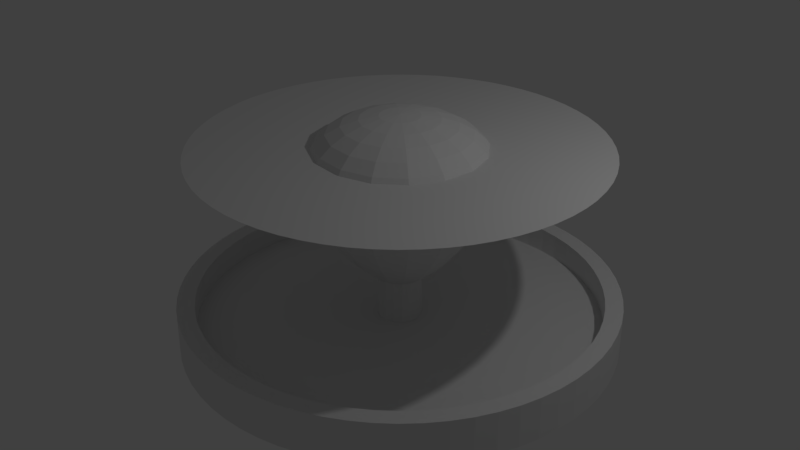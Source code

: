 # Source: wip.ss.blend  (saved by Blender 2.78.0; exported with 4.5.12 LTS)
import bpy
from mathutils import Matrix  # noqa: F401  (used for matrix-valued properties, if any)

bpy.ops.wm.read_factory_settings(use_empty=True)
scene = bpy.context.scene
scene.name = 'Scene'

# ---- collections
col_collection_1 = bpy.data.collections.new('Collection 1'); scene.collection.children.link(col_collection_1)

# ---- world
world_world = bpy.data.worlds.new('World'); scene.world = world_world
world_world.color = (0.05088, 0.05088, 0.05088)
world_world.use_sun_shadow = False
world_world.sun_shadow_jitter_overblur = 0.0
world_world.cycles.sampling_method = 'MANUAL'

# ---- lights
light_lamp = bpy.data.lights.new('Lamp', 'POINT')
light_lamp.transmission_factor = 0.0
light_lamp.cutoff_distance = 30.0
light_lamp.energy = 100.0
light_lamp.shadow_buffer_clip_start = 1.001
light_lamp.shadow_soft_size = 0.1
light_lamp.shadow_maximum_resolution = 0.006
light_lamp.use_absolute_resolution = True

# ---- meshes
me_sphere = bpy.data.meshes.new('Sphere')
me_sphere.from_pydata([(0.0, 0.4453, 0.9458), (0.0, 0.6403, 0.8795), (0.0, 0.8046, 0.7891), (0.0, 1.06, 0.4017), (0.0, 1.063, 0.2455), (0.0, 1.029, 0.08258), (0.0, 0.9643, -0.08258), (0.0, 0.8759, -0.2455), (0.0, 0.7713, -0.4017), (0.0, 0.6574, -0.5469), (0.0, 0.54, -0.6773), (0.0, 0.4239, -0.7891), (0.0, 0.3116, -0.8795), (0.0, 0.2041, -0.9458), (0.0, 0.1008, -0.9864), (0.0, -4.875e-07, -1.0), (0.08739, 0.211, 0.9864), (0.1704, 0.4114, 0.9458), (0.245, 0.5916, 0.8795), (0.3079, 0.7433, 0.7891), (0.3564, 0.8605, 0.6773), (0.3892, 0.9396, 0.5469), (0.4057, 0.9795, 0.4017), (0.4067, 0.9819, 0.2455), (0.3937, 0.9506, 0.08258), (0.369, 0.8909, -0.08258), (0.3352, 0.8093, -0.2455), (0.2952, 0.7126, -0.4017), (0.2516, 0.6073, -0.5469), (0.2067, 0.4989, -0.6773), (0.1622, 0.3916, -0.7891), (0.1192, 0.2879, -0.8795), (0.07811, 0.1886, -0.9458), (0.03859, 0.09316, -0.9864), (0.1615, 0.1615, 0.9864), (0.3149, 0.3149, 0.9458), (0.4528, 0.4528, 0.8795), (0.5689, 0.5689, 0.7891), (0.6586, 0.6586, 0.6773), (0.7191, 0.7191, 0.5469), (0.7497, 0.7497, 0.4017), (0.7516, 0.7515, 0.2455), (0.7275, 0.7275, 0.08258), (0.6818, 0.6818, -0.08258), (0.6194, 0.6194, -0.2455), (0.5454, 0.5454, -0.4017), (0.4648, 0.4648, -0.5469), (0.3819, 0.3819, -0.6773), (0.2997, 0.2997, -0.7891), (0.2203, 0.2203, -0.8795), (0.1443, 0.1443, -0.9458), (0.0713, 0.0713, -0.9864), (0.211, 0.08738, 0.9864), (0.4114, 0.1704, 0.9458), (0.5916, 0.245, 0.8795), (0.7433, 0.3079, 0.7891), (0.8605, 0.3564, 0.6773), (0.9396, 0.3892, 0.5469), (0.9795, 0.4057, 0.4017), (0.9819, 0.4067, 0.2455), (0.9506, 0.3937, 0.08258), (0.8909, 0.369, -0.08258), (0.8093, 0.3352, -0.2455), (0.7126, 0.2952, -0.4017), (0.6073, 0.2516, -0.5469), (0.4989, 0.2067, -0.6773), (0.3916, 0.1622, -0.7891), (0.2879, 0.1192, -0.8795), (0.1886, 0.0781, -0.9458), (0.09316, 0.03859, -0.9864), (0.2284, -1.129e-06, 0.9864), (0.4453, -1.167e-06, 0.9458), (0.6403, -1.125e-06, 0.8795), (0.8046, -1.154e-06, 0.7891), (0.9314, -1.058e-06, 0.6773), (1.017, -1.124e-06, 0.5469), (1.06, -1.106e-06, 0.4017), (1.063, -9.492e-07, 0.2455), (1.029, -8.631e-07, 0.08258), (0.9643, -8.089e-07, -0.08258), (0.8759, -7.823e-07, -0.2455), (0.7713, -8.045e-07, -0.4017), (0.6574, -7.5e-07, -0.5469), (0.54, -6.574e-07, -0.6773), (0.4239, -6.18e-07, -0.7891), (0.3116, -5.863e-07, -0.8795), (0.2041, -5.442e-07, -0.9458), (0.1008, -4.962e-07, -0.9864), (0.211, -0.08739, 0.9864), (0.4114, -0.1704, 0.9458), (0.5916, -0.245, 0.8795), (0.7433, -0.3079, 0.7891), (0.8605, -0.3564, 0.6773), (0.9396, -0.3892, 0.5469), (0.9795, -0.4057, 0.4017), (0.9819, -0.4067, 0.2455), (0.9506, -0.3937, 0.08258), (0.8909, -0.369, -0.08258), (0.8093, -0.3352, -0.2455), (0.7126, -0.2952, -0.4017), (0.6073, -0.2516, -0.5469), (0.4989, -0.2067, -0.6773), (0.3916, -0.1622, -0.7891), (0.2879, -0.1192, -0.8795), (0.1886, -0.07811, -0.9458), (0.09316, -0.03859, -0.9864), (0.1615, -0.1615, 0.9864), (0.3149, -0.3149, 0.9458), (0.4528, -0.4528, 0.8795), (0.5689, -0.5689, 0.7891), (0.6586, -0.6586, 0.6773), (0.7191, -0.7191, 0.5469), (0.7497, -0.7497, 0.4017), (0.7516, -0.7516, 0.2455), (0.7275, -0.7275, 0.08258), (0.6818, -0.6818, -0.08258), (0.6194, -0.6194, -0.2455), (0.5454, -0.5454, -0.4017), (0.4648, -0.4648, -0.5469), (0.3819, -0.3819, -0.6773), (0.2997, -0.2997, -0.7891), (0.2203, -0.2203, -0.8795), (0.1443, -0.1443, -0.9458), (0.0713, -0.07131, -0.9864), (0.08739, -0.211, 0.9864), (0.1704, -0.4114, 0.9458), (0.245, -0.5916, 0.8795), (0.3079, -0.7433, 0.7891), (0.3564, -0.8605, 0.6773), (0.3892, -0.9396, 0.5469), (0.4057, -0.9795, 0.4017), (0.4067, -0.9819, 0.2455), (0.3937, -0.9506, 0.08258), (0.369, -0.8909, -0.08258), (0.3352, -0.8093, -0.2455), (0.2952, -0.7126, -0.4017), (0.2516, -0.6073, -0.5469), (0.2067, -0.4989, -0.6773), (0.1622, -0.3916, -0.7891), (0.1192, -0.2879, -0.8795), (0.07811, -0.1886, -0.9458), (0.03859, -0.09316, -0.9864), (-3.382e-08, -0.2284, 0.9864), (-1.509e-07, -0.4453, 0.9458), (-1.481e-07, -0.6403, 0.8795), (-2.222e-07, -0.8046, 0.7891), (-1.393e-07, -0.9314, 0.6773), (-2.785e-07, -1.017, 0.5469), (-3.344e-07, -1.06, 0.4017), (-1.86e-07, -1.063, 0.2455), (-1.752e-07, -1.029, 0.08258), (-1.642e-07, -0.9643, -0.08258), (-1.533e-07, -0.8759, -0.2455), (-2.433e-07, -0.7713, -0.4017), (-2.268e-07, -0.6574, -0.5469), (-2.12e-07, -0.54, -0.6773), (-1.274e-07, -0.4239, -0.7891), (-9.156e-08, -0.3116, -0.8795), (-5.982e-08, -0.2041, -0.9458), (-1.722e-08, -0.1008, -0.9864), (-0.08739, -0.211, 0.9864), (-0.1704, -0.4114, 0.9458), (-0.245, -0.5916, 0.8795), (-0.3079, -0.7433, 0.7891), (-0.3564, -0.8605, 0.6773), (-0.3892, -0.9396, 0.5469), (-0.4057, -0.9795, 0.4017), (-0.4067, -0.9819, 0.2455), (-0.3937, -0.9506, 0.08258), (-0.369, -0.8909, -0.08258), (-0.3352, -0.8093, -0.2455), (-0.2952, -0.7126, -0.4017), (-0.2516, -0.6073, -0.5469), (-0.2067, -0.4989, -0.6773), (-0.1622, -0.3916, -0.7891), (-0.1192, -0.2879, -0.8795), (-0.07811, -0.1886, -0.9458), (-0.03859, -0.09316, -0.9864), (-7.905e-07, -1.908e-06, 1.0), (-0.1615, -0.1615, 0.9864), (-0.3149, -0.3149, 0.9458), (-0.4528, -0.4528, 0.8795), (-0.5689, -0.5689, 0.7891), (-0.6586, -0.6586, 0.6773), (-0.7191, -0.7191, 0.5469), (-0.7497, -0.7497, 0.4017), (-0.7516, -0.7516, 0.2455), (-0.7275, -0.7275, 0.08258), (-0.6818, -0.6818, -0.08258), (-0.6194, -0.6194, -0.2455), (-0.5454, -0.5454, -0.4017), (-0.4648, -0.4648, -0.5469), (-0.3819, -0.3819, -0.6773), (-0.2997, -0.2997, -0.7891), (-0.2203, -0.2203, -0.8795), (-0.1443, -0.1443, -0.9458), (-0.0713, -0.07131, -0.9864), (-0.211, -0.08739, 0.9864), (-0.4114, -0.1704, 0.9458), (-0.5916, -0.245, 0.8795), (-0.7433, -0.3079, 0.7891), (-0.8605, -0.3564, 0.6773), (-0.9396, -0.3892, 0.5469), (-0.9795, -0.4057, 0.4017), (-0.9819, -0.4067, 0.2455), (-0.9506, -0.3937, 0.08258), (-0.8909, -0.369, -0.08258), (-0.8093, -0.3352, -0.2455), (-0.7126, -0.2952, -0.4017), (-0.6073, -0.2516, -0.5469), (-0.4989, -0.2067, -0.6773), (-0.3916, -0.1622, -0.7891), (-0.2879, -0.1192, -0.8795), (-0.1886, -0.07811, -0.9458), (-0.09316, -0.03859, -0.9864), (-0.2284, -1.056e-06, 0.9864), (-0.4453, -8.91e-07, 0.9458), (-0.6403, -8.24e-07, 0.8795), (-0.8046, -7.437e-07, 0.7891), (-0.9314, -7.565e-07, 0.6773), (-1.017, -5.449e-07, 0.5469), (-1.06, -4.158e-07, 0.4017), (-1.063, -4.591e-07, 0.2455), (-1.029, -4.938e-07, 0.08258), (-0.9643, -4.628e-07, -0.08258), (-0.8759, -3.784e-07, -0.2455), (-0.7713, -3.025e-07, -0.4017), (-0.6574, -3.054e-07, -0.5469), (-0.54, -3.292e-07, -0.6773), (-0.4239, -3.918e-07, -0.7891), (-0.3116, -4.009e-07, -0.8795), (-0.2041, -4.224e-07, -0.9458), (-0.1008, -4.642e-07, -0.9864), (-0.211, 0.08738, 0.9864), (-0.4114, 0.1704, 0.9458), (-0.5916, 0.245, 0.8795), (-0.7433, 0.3079, 0.7891), (-0.8605, 0.3564, 0.6773), (-0.9396, 0.3892, 0.5469), (-0.9795, 0.4057, 0.4017), (-0.9819, 0.4067, 0.2455), (-0.9506, 0.3937, 0.08258), (-0.8909, 0.369, -0.08258), (-0.8093, 0.3352, -0.2455), (-0.7126, 0.2952, -0.4017), (-0.6073, 0.2516, -0.5469), (-0.4989, 0.2067, -0.6773), (-0.3916, 0.1622, -0.7891), (-0.2879, 0.1192, -0.8795), (-0.1886, 0.0781, -0.9458), (-0.09316, 0.03859, -0.9864), (-0.1615, 0.1615, 0.9864), (-0.3149, 0.3149, 0.9458), (-0.4528, 0.4528, 0.8795), (-0.5689, 0.5689, 0.7891), (-0.6586, 0.6586, 0.6773), (-0.7191, 0.7191, 0.5469), (-0.7497, 0.7497, 0.4017), (-0.7516, 0.7516, 0.2455), (-0.7275, 0.7275, 0.08258), (-0.6818, 0.6818, -0.08258), (-0.6194, 0.6194, -0.2455), (-0.5454, 0.5454, -0.4017), (-0.4648, 0.4648, -0.5469), (-0.3819, 0.3819, -0.6773), (-0.2997, 0.2997, -0.7891), (-0.2203, 0.2203, -0.8795), (-0.1443, 0.1443, -0.9458), (-0.0713, 0.0713, -0.9864), (-0.08739, 0.211, 0.9864), (-0.1704, 0.4114, 0.9458), (-0.245, 0.5916, 0.8795), (-0.3079, 0.7433, 0.7891), (-0.3564, 0.8605, 0.6773), (-0.3892, 0.9396, 0.5469), (-0.4057, 0.9795, 0.4017), (-0.4067, 0.9819, 0.2455), (-0.3937, 0.9506, 0.08258), (-0.369, 0.8909, -0.08258), (-0.3352, 0.8093, -0.2455), (-0.2952, 0.7126, -0.4017), (-0.2516, 0.6073, -0.5469), (-0.2067, 0.4989, -0.6773), (-0.1622, 0.3916, -0.7891), (-0.1192, 0.2879, -0.8795), (-0.07811, 0.1886, -0.9458), (-0.03859, 0.09316, -0.9864), (8.505e-08, 0.2283, 0.9864), (2.38e-07, 0.9314, 0.6773), (5.18e-07, 1.017, 0.5469)], [], [(9, 8, 27, 28), (289, 288, 20, 21), (10, 9, 28, 29), (3, 289, 21, 22), (11, 10, 29, 30), (4, 3, 22, 23), (287, 178, 16), (12, 11, 30, 31), (5, 4, 23, 24), (0, 287, 16, 17), (13, 12, 31, 32), (6, 5, 24, 25), (1, 0, 17, 18), (14, 13, 32, 33), (7, 6, 25, 26), (2, 1, 18, 19), (15, 14, 33), (8, 7, 26, 27), (288, 2, 19, 20), (31, 30, 48, 49), (24, 23, 41, 42), (17, 16, 34, 35), (32, 31, 49, 50), (25, 24, 42, 43), (18, 17, 35, 36), (33, 32, 50, 51), (26, 25, 43, 44), (19, 18, 36, 37), (15, 33, 51), (27, 26, 44, 45), (20, 19, 37, 38), (28, 27, 45, 46), (21, 20, 38, 39), (29, 28, 46, 47), (22, 21, 39, 40), (30, 29, 47, 48), (23, 22, 40, 41), (16, 178, 34), (47, 46, 64, 65), (40, 39, 57, 58), (48, 47, 65, 66), (41, 40, 58, 59), (34, 178, 52), (49, 48, 66, 67), (42, 41, 59, 60), (35, 34, 52, 53), (50, 49, 67, 68), (43, 42, 60, 61), (36, 35, 53, 54), (51, 50, 68, 69), (44, 43, 61, 62), (37, 36, 54, 55), (15, 51, 69), (45, 44, 62, 63), (38, 37, 55, 56), (46, 45, 63, 64), (39, 38, 56, 57), (63, 62, 80, 81), (56, 55, 73, 74), (64, 63, 81, 82), (57, 56, 74, 75), (65, 64, 82, 83), (58, 57, 75, 76), (66, 65, 83, 84), (59, 58, 76, 77), (52, 178, 70), (67, 66, 84, 85), (60, 59, 77, 78), (53, 52, 70, 71), (68, 67, 85, 86), (61, 60, 78, 79), (54, 53, 71, 72), (69, 68, 86, 87), (62, 61, 79, 80), (55, 54, 72, 73), (15, 69, 87), (79, 78, 96, 97), (72, 71, 89, 90), (87, 86, 104, 105), (80, 79, 97, 98), (73, 72, 90, 91), (15, 87, 105), (81, 80, 98, 99), (74, 73, 91, 92), (82, 81, 99, 100), (75, 74, 92, 93), (83, 82, 100, 101), (76, 75, 93, 94), (84, 83, 101, 102), (77, 76, 94, 95), (70, 178, 88), (85, 84, 102, 103), (78, 77, 95, 96), (71, 70, 88, 89), (86, 85, 103, 104), (95, 94, 112, 113), (88, 178, 106), (103, 102, 120, 121), (96, 95, 113, 114), (89, 88, 106, 107), (104, 103, 121, 122), (97, 96, 114, 115), (90, 89, 107, 108), (105, 104, 122, 123), (98, 97, 115, 116), (91, 90, 108, 109), (15, 105, 123), (99, 98, 116, 117), (92, 91, 109, 110), (100, 99, 117, 118), (93, 92, 110, 111), (101, 100, 118, 119), (94, 93, 111, 112), (102, 101, 119, 120), (111, 110, 128, 129), (119, 118, 136, 137), (112, 111, 129, 130), (120, 119, 137, 138), (113, 112, 130, 131), (106, 178, 124), (121, 120, 138, 139), (114, 113, 131, 132), (107, 106, 124, 125), (122, 121, 139, 140), (115, 114, 132, 133), (108, 107, 125, 126), (123, 122, 140, 141), (116, 115, 133, 134), (109, 108, 126, 127), (15, 123, 141), (117, 116, 134, 135), (110, 109, 127, 128), (118, 117, 135, 136), (127, 126, 144, 145), (15, 141, 159), (135, 134, 152, 153), (128, 127, 145, 146), (136, 135, 153, 154), (129, 128, 146, 147), (137, 136, 154, 155), (130, 129, 147, 148), (138, 137, 155, 156), (131, 130, 148, 149), (124, 178, 142), (139, 138, 156, 157), (132, 131, 149, 150), (125, 124, 142, 143), (140, 139, 157, 158), (133, 132, 150, 151), (126, 125, 143, 144), (141, 140, 158, 159), (134, 133, 151, 152), (143, 142, 160, 161), (158, 157, 175, 176), (151, 150, 168, 169), (144, 143, 161, 162), (159, 158, 176, 177), (152, 151, 169, 170), (145, 144, 162, 163), (15, 159, 177), (153, 152, 170, 171), (146, 145, 163, 164), (154, 153, 171, 172), (147, 146, 164, 165), (155, 154, 172, 173), (148, 147, 165, 166), (156, 155, 173, 174), (149, 148, 166, 167), (142, 178, 160), (157, 156, 174, 175), (150, 149, 167, 168), (174, 173, 192, 193), (167, 166, 185, 186), (160, 178, 179), (175, 174, 193, 194), (168, 167, 186, 187), (161, 160, 179, 180), (176, 175, 194, 195), (169, 168, 187, 188), (162, 161, 180, 181), (177, 176, 195, 196), (170, 169, 188, 189), (163, 162, 181, 182), (15, 177, 196), (171, 170, 189, 190), (164, 163, 182, 183), (172, 171, 190, 191), (165, 164, 183, 184), (173, 172, 191, 192), (166, 165, 184, 185), (191, 190, 208, 209), (184, 183, 201, 202), (192, 191, 209, 210), (185, 184, 202, 203), (193, 192, 210, 211), (186, 185, 203, 204), (179, 178, 197), (194, 193, 211, 212), (187, 186, 204, 205), (180, 179, 197, 198), (195, 194, 212, 213), (188, 187, 205, 206), (181, 180, 198, 199), (196, 195, 213, 214), (189, 188, 206, 207), (182, 181, 199, 200), (15, 196, 214), (190, 189, 207, 208), (183, 182, 200, 201), (207, 206, 224, 225), (200, 199, 217, 218), (15, 214, 232), (208, 207, 225, 226), (201, 200, 218, 219), (209, 208, 226, 227), (202, 201, 219, 220), (210, 209, 227, 228), (203, 202, 220, 221), (211, 210, 228, 229), (204, 203, 221, 222), (197, 178, 215), (212, 211, 229, 230), (205, 204, 222, 223), (198, 197, 215, 216), (213, 212, 230, 231), (206, 205, 223, 224), (199, 198, 216, 217), (214, 213, 231, 232), (223, 222, 240, 241), (216, 215, 233, 234), (231, 230, 248, 249), (224, 223, 241, 242), (217, 216, 234, 235), (232, 231, 249, 250), (225, 224, 242, 243), (218, 217, 235, 236), (15, 232, 250), (226, 225, 243, 244), (219, 218, 236, 237), (227, 226, 244, 245), (220, 219, 237, 238), (228, 227, 245, 246), (221, 220, 238, 239), (229, 228, 246, 247), (222, 221, 239, 240), (215, 178, 233), (230, 229, 247, 248), (239, 238, 256, 257), (247, 246, 264, 265), (240, 239, 257, 258), (233, 178, 251), (248, 247, 265, 266), (241, 240, 258, 259), (234, 233, 251, 252), (249, 248, 266, 267), (242, 241, 259, 260), (235, 234, 252, 253), (250, 249, 267, 268), (243, 242, 260, 261), (236, 235, 253, 254), (15, 250, 268), (244, 243, 261, 262), (237, 236, 254, 255), (245, 244, 262, 263), (238, 237, 255, 256), (246, 245, 263, 264), (255, 254, 272, 273), (263, 262, 280, 281), (256, 255, 273, 274), (264, 263, 281, 282), (257, 256, 274, 275), (265, 264, 282, 283), (258, 257, 275, 276), (251, 178, 269), (266, 265, 283, 284), (259, 258, 276, 277), (252, 251, 269, 270), (267, 266, 284, 285), (260, 259, 277, 278), (253, 252, 270, 271), (268, 267, 285, 286), (261, 260, 278, 279), (254, 253, 271, 272), (15, 268, 286), (262, 261, 279, 280), (271, 270, 0, 1), (286, 285, 13, 14), (279, 278, 6, 7), (272, 271, 1, 2), (15, 286, 14), (280, 279, 7, 8), (273, 272, 2, 288), (281, 280, 8, 9), (274, 273, 288, 289), (282, 281, 9, 10), (275, 274, 289, 3), (283, 282, 10, 11), (276, 275, 3, 4), (269, 178, 287), (284, 283, 11, 12), (277, 276, 4, 5), (270, 269, 287, 0), (285, 284, 12, 13), (278, 277, 5, 6)])
me_sphere.use_remesh_preserve_volume = False
me_sphere.use_remesh_preserve_attributes = False
me_sphere.use_mirror_vertex_groups = False
me_sphere.update()
me_cylinder_004 = bpy.data.meshes.new('Cylinder.004')
me_cylinder_004.from_pydata([(0.0, 0.4453, 2.111), (0.0, 0.6403, 2.045), (0.0, 0.8046, 1.955), (0.0, 1.06, 1.567), (0.0, 1.063, 1.411), (0.0, 1.029, 1.248), (0.0, 0.9643, 1.083), (0.0, 0.8759, 0.9201), (0.0, 0.7713, 0.7639), (0.0, 0.6574, 0.6186), (0.0, 0.54, 0.4883), (0.0, 0.4239, 0.3764), (0.0, 0.3116, 0.2861), (0.08739, 0.211, 2.152), (0.1704, 0.4114, 2.111), (0.245, 0.5916, 2.045), (0.3079, 0.7433, 1.955), (0.3564, 0.8605, 1.843), (0.3892, 0.9396, 1.713), (0.4057, 0.9795, 1.567), (0.4067, 0.9819, 1.411), (0.3937, 0.9506, 1.248), (0.369, 0.8909, 1.083), (0.3352, 0.8093, 0.9201), (0.2952, 0.7126, 0.7639), (0.2516, 0.6073, 0.6186), (0.2067, 0.4989, 0.4883), (0.1622, 0.3916, 0.3764), (0.1192, 0.2879, 0.2861), (0.1615, 0.1615, 2.152), (0.3149, 0.3149, 2.111), (0.4528, 0.4528, 2.045), (0.5689, 0.5689, 1.955), (0.6586, 0.6586, 1.843), (0.7191, 0.7191, 1.713), (0.7497, 0.7497, 1.567), (0.7516, 0.7515, 1.411), (0.7275, 0.7275, 1.248), (0.6818, 0.6818, 1.083), (0.6194, 0.6194, 0.9201), (0.5454, 0.5454, 0.7639), (0.4648, 0.4648, 0.6186), (0.3819, 0.3819, 0.4883), (0.2997, 0.2997, 0.3764), (0.2203, 0.2203, 0.2861), (0.211, 0.08738, 2.152), (0.4114, 0.1704, 2.111), (0.5916, 0.245, 2.045), (0.7433, 0.3079, 1.955), (0.8605, 0.3564, 1.843), (0.9396, 0.3892, 1.713), (0.9795, 0.4057, 1.567), (0.9819, 0.4067, 1.411), (0.9506, 0.3937, 1.248), (0.8909, 0.369, 1.083), (0.8093, 0.3352, 0.9201), (0.7126, 0.2952, 0.7639), (0.6073, 0.2516, 0.6186), (0.4989, 0.2067, 0.4883), (0.3916, 0.1622, 0.3764), (0.2879, 0.1192, 0.2861), (0.2284, -1.129e-06, 2.152), (0.4453, -1.167e-06, 2.111), (0.6403, -1.125e-06, 2.045), (0.8046, -1.154e-06, 1.955), (0.9314, -1.058e-06, 1.843), (1.017, -1.124e-06, 1.713), (1.06, -1.106e-06, 1.567), (1.063, -9.492e-07, 1.411), (1.029, -8.631e-07, 1.248), (0.9643, -8.089e-07, 1.083), (0.8759, -7.823e-07, 0.9201), (0.7713, -8.045e-07, 0.7639), (0.6574, -7.5e-07, 0.6186), (0.54, -6.574e-07, 0.4883), (0.4239, -6.18e-07, 0.3764), (0.3116, -5.863e-07, 0.2861), (0.211, -0.08739, 2.152), (0.4114, -0.1704, 2.111), (0.5916, -0.245, 2.045), (0.7433, -0.3079, 1.955), (0.8605, -0.3564, 1.843), (0.9396, -0.3892, 1.713), (0.9795, -0.4057, 1.567), (0.9819, -0.4067, 1.411), (0.9506, -0.3937, 1.248), (0.8909, -0.369, 1.083), (0.8093, -0.3352, 0.9201), (0.7126, -0.2952, 0.7639), (0.6073, -0.2516, 0.6186), (0.4989, -0.2067, 0.4883), (0.3916, -0.1622, 0.3764), (0.2879, -0.1192, 0.2861), (0.1615, -0.1615, 2.152), (0.3149, -0.3149, 2.111), (0.4528, -0.4528, 2.045), (0.5689, -0.5689, 1.955), (0.6586, -0.6586, 1.843), (0.7191, -0.7191, 1.713), (0.7497, -0.7497, 1.567), (0.7516, -0.7516, 1.411), (0.7275, -0.7275, 1.248), (0.6818, -0.6818, 1.083), (0.6194, -0.6194, 0.9201), (0.5454, -0.5454, 0.7639), (0.4648, -0.4648, 0.6186), (0.3819, -0.3819, 0.4883), (0.2997, -0.2997, 0.3764), (0.2203, -0.2203, 0.2861), (0.08739, -0.211, 2.152), (0.1704, -0.4114, 2.111), (0.245, -0.5916, 2.045), (0.3079, -0.7433, 1.955), (0.3564, -0.8605, 1.843), (0.3892, -0.9396, 1.713), (0.4057, -0.9795, 1.567), (0.4067, -0.9819, 1.411), (0.3937, -0.9506, 1.248), (0.369, -0.8909, 1.083), (0.3352, -0.8093, 0.9201), (0.2952, -0.7126, 0.7639), (0.2516, -0.6073, 0.6186), (0.2067, -0.4989, 0.4883), (0.1622, -0.3916, 0.3764), (0.1192, -0.2879, 0.2861), (-3.382e-08, -0.2284, 2.152), (-1.509e-07, -0.4453, 2.111), (-1.481e-07, -0.6403, 2.045), (-2.222e-07, -0.8046, 1.955), (-1.393e-07, -0.9314, 1.843), (-2.785e-07, -1.017, 1.713), (-3.344e-07, -1.06, 1.567), (-1.86e-07, -1.063, 1.411), (-1.752e-07, -1.029, 1.248), (-1.642e-07, -0.9643, 1.083), (-1.533e-07, -0.8759, 0.9201), (-2.433e-07, -0.7713, 0.7639), (-2.268e-07, -0.6574, 0.6186), (-2.12e-07, -0.54, 0.4883), (-1.274e-07, -0.4239, 0.3764), (-9.156e-08, -0.3116, 0.2861), (-0.08739, -0.211, 2.152), (-0.1704, -0.4114, 2.111), (-0.245, -0.5916, 2.045), (-0.3079, -0.7433, 1.955), (-0.3564, -0.8605, 1.843), (-0.3892, -0.9396, 1.713), (-0.4057, -0.9795, 1.567), (-0.4067, -0.9819, 1.411), (-0.3937, -0.9506, 1.248), (-0.369, -0.8909, 1.083), (-0.3352, -0.8093, 0.9201), (-0.2952, -0.7126, 0.7639), (-0.2516, -0.6073, 0.6186), (-0.2067, -0.4989, 0.4883), (-0.1622, -0.3916, 0.3764), (-0.1192, -0.2879, 0.2861), (-7.905e-07, -1.908e-06, 2.166), (-0.1615, -0.1615, 2.152), (-0.3149, -0.3149, 2.111), (-0.4528, -0.4528, 2.045), (-0.5689, -0.5689, 1.955), (-0.6586, -0.6586, 1.843), (-0.7191, -0.7191, 1.713), (-0.7497, -0.7497, 1.567), (-0.7516, -0.7516, 1.411), (-0.7275, -0.7275, 1.248), (-0.6818, -0.6818, 1.083), (-0.6194, -0.6194, 0.9201), (-0.5454, -0.5454, 0.7639), (-0.4648, -0.4648, 0.6186), (-0.3819, -0.3819, 0.4883), (-0.2997, -0.2997, 0.3764), (-0.2203, -0.2203, 0.2861), (-0.211, -0.08739, 2.152), (-0.4114, -0.1704, 2.111), (-0.5916, -0.245, 2.045), (-0.7433, -0.3079, 1.955), (-0.8605, -0.3564, 1.843), (-0.9396, -0.3892, 1.713), (-0.9795, -0.4057, 1.567), (-0.9819, -0.4067, 1.411), (-0.9506, -0.3937, 1.248), (-0.8909, -0.369, 1.083), (-0.8093, -0.3352, 0.9201), (-0.7126, -0.2952, 0.7639), (-0.6073, -0.2516, 0.6186), (-0.4989, -0.2067, 0.4883), (-0.3916, -0.1622, 0.3764), (-0.2879, -0.1192, 0.2861), (-0.2284, -1.056e-06, 2.152), (-0.4453, -8.91e-07, 2.111), (-0.6403, -8.24e-07, 2.045), (-0.8046, -7.437e-07, 1.955), (-0.9314, -7.565e-07, 1.843), (-1.017, -5.449e-07, 1.713), (-1.06, -4.158e-07, 1.567), (-1.063, -4.591e-07, 1.411), (-1.029, -4.938e-07, 1.248), (-0.9643, -4.628e-07, 1.083), (-0.8759, -3.784e-07, 0.9201), (-0.7713, -3.025e-07, 0.7639), (-0.6574, -3.054e-07, 0.6186), (-0.54, -3.292e-07, 0.4883), (-0.4239, -3.918e-07, 0.3764), (-0.3116, -4.009e-07, 0.2861), (-0.211, 0.08738, 2.152), (-0.4114, 0.1704, 2.111), (-0.5916, 0.245, 2.045), (-0.7433, 0.3079, 1.955), (-0.8605, 0.3564, 1.843), (-0.9396, 0.3892, 1.713), (-0.9795, 0.4057, 1.567), (-0.9819, 0.4067, 1.411), (-0.9506, 0.3937, 1.248), (-0.8909, 0.369, 1.083), (-0.8093, 0.3352, 0.9201), (-0.7126, 0.2952, 0.7639), (-0.6073, 0.2516, 0.6186), (-0.4989, 0.2067, 0.4883), (-0.3916, 0.1622, 0.3764), (-0.2879, 0.1192, 0.2861), (-0.1615, 0.1615, 2.152), (-0.3149, 0.3149, 2.111), (-0.4528, 0.4528, 2.045), (-0.5689, 0.5689, 1.955), (-0.6586, 0.6586, 1.843), (-0.7191, 0.7191, 1.713), (-0.7497, 0.7497, 1.567), (-0.7516, 0.7516, 1.411), (-0.7275, 0.7275, 1.248), (-0.6818, 0.6818, 1.083), (-0.6194, 0.6194, 0.9201), (-0.5454, 0.5454, 0.7639), (-0.4648, 0.4648, 0.6186), (-0.3819, 0.3819, 0.4883), (-0.2997, 0.2997, 0.3764), (-0.2203, 0.2203, 0.2861), (-0.08739, 0.211, 2.152), (-0.1704, 0.4114, 2.111), (-0.245, 0.5916, 2.045), (-0.3079, 0.7433, 1.955), (-0.3564, 0.8605, 1.843), (-0.3892, 0.9396, 1.713), (-0.4057, 0.9795, 1.567), (-0.4067, 0.9819, 1.411), (-0.3937, 0.9506, 1.248), (-0.369, 0.8909, 1.083), (-0.3352, 0.8093, 0.9201), (-0.2952, 0.7126, 0.7639), (-0.2516, 0.6073, 0.6186), (-0.2067, 0.4989, 0.4883), (-0.1622, 0.3916, 0.3764), (-0.1192, 0.2879, 0.2861), (8.505e-08, 0.2283, 2.152), (2.38e-07, 0.9314, 1.843), (5.18e-07, 1.017, 1.713), (0.0, 0.25, -0.25), (0.09567, 0.231, -0.25), (0.1768, 0.1768, -0.25), (0.231, 0.09567, -0.25), (0.25, -1.093e-08, -0.25), (0.231, -0.09567, -0.25), (0.1768, -0.1768, -0.25), (0.09567, -0.231, -0.25), (3.775e-08, -0.25, -0.25), (-0.09567, -0.231, -0.25), (-0.1768, -0.1768, -0.25), (-0.231, -0.09567, -0.25), (-0.25, 2.981e-09, -0.25), (-0.231, 0.09567, -0.25), (-0.1768, 0.1768, -0.25), (-0.09567, 0.231, -0.25), (0.09567, -0.231, 0.2481), (-7.337e-08, -0.25, 0.2481), (-0.09567, -0.231, 0.2481), (-0.1768, -0.1768, 0.2481), (0.1768, -0.1768, 0.2481), (0.25, -5.622e-07, 0.2481), (0.231, -0.09567, 0.2481), (-0.231, -0.09567, 0.2481), (0.231, 0.09567, 0.2481), (-0.25, -4.132e-07, 0.2481), (-0.231, 0.09567, 0.2481), (0.09567, 0.231, 0.2481), (0.0, 0.25, 0.2481), (0.1768, 0.1768, 0.2481), (-0.09567, 0.231, 0.2481), (-0.1768, 0.1768, 0.2481)], [], [(9, 8, 24, 25), (256, 255, 17, 18), (10, 9, 25, 26), (3, 256, 18, 19), (11, 10, 26, 27), (4, 3, 19, 20), (254, 157, 13), (12, 11, 27, 28), (5, 4, 20, 21), (0, 254, 13, 14), (6, 5, 21, 22), (1, 0, 14, 15), (7, 6, 22, 23), (2, 1, 15, 16), (8, 7, 23, 24), (255, 2, 16, 17), (28, 27, 43, 44), (21, 20, 36, 37), (14, 13, 29, 30), (22, 21, 37, 38), (15, 14, 30, 31), (23, 22, 38, 39), (16, 15, 31, 32), (24, 23, 39, 40), (17, 16, 32, 33), (25, 24, 40, 41), (18, 17, 33, 34), (26, 25, 41, 42), (19, 18, 34, 35), (27, 26, 42, 43), (20, 19, 35, 36), (13, 157, 29), (42, 41, 57, 58), (35, 34, 50, 51), (43, 42, 58, 59), (36, 35, 51, 52), (29, 157, 45), (44, 43, 59, 60), (37, 36, 52, 53), (30, 29, 45, 46), (38, 37, 53, 54), (31, 30, 46, 47), (39, 38, 54, 55), (32, 31, 47, 48), (40, 39, 55, 56), (33, 32, 48, 49), (41, 40, 56, 57), (34, 33, 49, 50), (56, 55, 71, 72), (49, 48, 64, 65), (57, 56, 72, 73), (50, 49, 65, 66), (58, 57, 73, 74), (51, 50, 66, 67), (59, 58, 74, 75), (52, 51, 67, 68), (45, 157, 61), (60, 59, 75, 76), (53, 52, 68, 69), (46, 45, 61, 62), (54, 53, 69, 70), (47, 46, 62, 63), (55, 54, 70, 71), (48, 47, 63, 64), (70, 69, 85, 86), (63, 62, 78, 79), (71, 70, 86, 87), (64, 63, 79, 80), (72, 71, 87, 88), (65, 64, 80, 81), (73, 72, 88, 89), (66, 65, 81, 82), (74, 73, 89, 90), (67, 66, 82, 83), (75, 74, 90, 91), (68, 67, 83, 84), (61, 157, 77), (76, 75, 91, 92), (69, 68, 84, 85), (62, 61, 77, 78), (84, 83, 99, 100), (77, 157, 93), (92, 91, 107, 108), (85, 84, 100, 101), (78, 77, 93, 94), (86, 85, 101, 102), (79, 78, 94, 95), (87, 86, 102, 103), (80, 79, 95, 96), (88, 87, 103, 104), (81, 80, 96, 97), (89, 88, 104, 105), (82, 81, 97, 98), (90, 89, 105, 106), (83, 82, 98, 99), (91, 90, 106, 107), (98, 97, 113, 114), (106, 105, 121, 122), (99, 98, 114, 115), (107, 106, 122, 123), (100, 99, 115, 116), (93, 157, 109), (108, 107, 123, 124), (101, 100, 116, 117), (94, 93, 109, 110), (102, 101, 117, 118), (95, 94, 110, 111), (103, 102, 118, 119), (96, 95, 111, 112), (104, 103, 119, 120), (97, 96, 112, 113), (105, 104, 120, 121), (112, 111, 127, 128), (120, 119, 135, 136), (113, 112, 128, 129), (121, 120, 136, 137), (114, 113, 129, 130), (122, 121, 137, 138), (115, 114, 130, 131), (123, 122, 138, 139), (116, 115, 131, 132), (109, 157, 125), (124, 123, 139, 140), (117, 116, 132, 133), (110, 109, 125, 126), (118, 117, 133, 134), (111, 110, 126, 127), (119, 118, 134, 135), (126, 125, 141, 142), (134, 133, 149, 150), (127, 126, 142, 143), (135, 134, 150, 151), (128, 127, 143, 144), (136, 135, 151, 152), (129, 128, 144, 145), (137, 136, 152, 153), (130, 129, 145, 146), (138, 137, 153, 154), (131, 130, 146, 147), (139, 138, 154, 155), (132, 131, 147, 148), (125, 157, 141), (140, 139, 155, 156), (133, 132, 148, 149), (155, 154, 171, 172), (148, 147, 164, 165), (141, 157, 158), (156, 155, 172, 173), (149, 148, 165, 166), (142, 141, 158, 159), (150, 149, 166, 167), (143, 142, 159, 160), (151, 150, 167, 168), (144, 143, 160, 161), (152, 151, 168, 169), (145, 144, 161, 162), (153, 152, 169, 170), (146, 145, 162, 163), (154, 153, 170, 171), (147, 146, 163, 164), (170, 169, 185, 186), (163, 162, 178, 179), (171, 170, 186, 187), (164, 163, 179, 180), (172, 171, 187, 188), (165, 164, 180, 181), (158, 157, 174), (173, 172, 188, 189), (166, 165, 181, 182), (159, 158, 174, 175), (167, 166, 182, 183), (160, 159, 175, 176), (168, 167, 183, 184), (161, 160, 176, 177), (169, 168, 184, 185), (162, 161, 177, 178), (184, 183, 199, 200), (177, 176, 192, 193), (185, 184, 200, 201), (178, 177, 193, 194), (186, 185, 201, 202), (179, 178, 194, 195), (187, 186, 202, 203), (180, 179, 195, 196), (188, 187, 203, 204), (181, 180, 196, 197), (174, 157, 190), (189, 188, 204, 205), (182, 181, 197, 198), (175, 174, 190, 191), (183, 182, 198, 199), (176, 175, 191, 192), (198, 197, 213, 214), (191, 190, 206, 207), (199, 198, 214, 215), (192, 191, 207, 208), (200, 199, 215, 216), (193, 192, 208, 209), (201, 200, 216, 217), (194, 193, 209, 210), (202, 201, 217, 218), (195, 194, 210, 211), (203, 202, 218, 219), (196, 195, 211, 212), (204, 203, 219, 220), (197, 196, 212, 213), (190, 157, 206), (205, 204, 220, 221), (212, 211, 227, 228), (220, 219, 235, 236), (213, 212, 228, 229), (206, 157, 222), (221, 220, 236, 237), (214, 213, 229, 230), (207, 206, 222, 223), (215, 214, 230, 231), (208, 207, 223, 224), (216, 215, 231, 232), (209, 208, 224, 225), (217, 216, 232, 233), (210, 209, 225, 226), (218, 217, 233, 234), (211, 210, 226, 227), (219, 218, 234, 235), (226, 225, 241, 242), (234, 233, 249, 250), (227, 226, 242, 243), (235, 234, 250, 251), (228, 227, 243, 244), (236, 235, 251, 252), (229, 228, 244, 245), (222, 157, 238), (237, 236, 252, 253), (230, 229, 245, 246), (223, 222, 238, 239), (231, 230, 246, 247), (224, 223, 239, 240), (232, 231, 247, 248), (225, 224, 240, 241), (233, 232, 248, 249), (240, 239, 0, 1), (248, 247, 6, 7), (241, 240, 1, 2), (249, 248, 7, 8), (242, 241, 2, 255), (250, 249, 8, 9), (243, 242, 255, 256), (251, 250, 9, 10), (244, 243, 256, 3), (252, 251, 10, 11), (245, 244, 3, 4), (238, 157, 254), (253, 252, 11, 12), (246, 245, 4, 5), (239, 238, 254, 0), (247, 246, 5, 6), (257, 285, 284, 258), (258, 284, 286, 259), (259, 286, 281, 260), (260, 281, 278, 261), (261, 278, 279, 262), (262, 279, 277, 263), (263, 277, 273, 264), (264, 273, 274, 265), (265, 274, 275, 266), (266, 275, 276, 267), (267, 276, 280, 268), (268, 280, 282, 269), (269, 282, 283, 270), (270, 283, 288, 271), (271, 288, 287, 272), (272, 287, 285, 257), (257, 258, 259, 260, 261, 262, 263, 264, 265, 266, 267, 268, 269, 270, 271, 272), (278, 281, 60, 76), (284, 285, 12, 28), (279, 278, 76, 92), (282, 280, 189, 205), (280, 276, 173, 189), (277, 279, 92, 108), (283, 282, 205, 221), (274, 273, 124, 140), (275, 274, 140, 156), (273, 277, 108, 124), (285, 287, 253, 12), (286, 284, 28, 44), (281, 286, 44, 60), (288, 283, 221, 237), (276, 275, 156, 173), (287, 288, 237, 253)])
me_cylinder_004.use_remesh_preserve_volume = False
me_cylinder_004.use_remesh_preserve_attributes = False
me_cylinder_004.use_mirror_vertex_groups = False
me_cylinder_004.update()
me_cylinder_002 = bpy.data.meshes.new('Cylinder.002')
me_cylinder_002.from_pydata([(0.0, 2.3, -0.05), (0.2254, 2.289, -0.05), (0.4487, 2.256, -0.05), (0.6677, 2.201, -0.05), (0.8802, 2.125, -0.05), (1.084, 2.028, -0.05), (1.278, 1.912, -0.05), (1.459, 1.778, -0.05), (1.626, 1.626, -0.05), (1.778, 1.459, -0.05), (1.912, 1.278, -0.05), (2.028, 1.084, -0.05), (2.125, 0.8802, -0.05), (2.201, 0.6677, -0.05), (2.256, 0.4487, -0.05), (2.289, 0.2254, -0.05), (2.3, -3.747e-07, -0.05), (2.289, -0.2254, -0.05), (2.256, -0.4487, -0.05), (2.201, -0.6677, -0.05), (2.125, -0.8802, -0.05), (2.028, -1.084, -0.05), (1.912, -1.278, -0.05), (1.778, -1.459, -0.05), (1.626, -1.626, -0.05), (1.459, -1.778, -0.05), (1.278, -1.912, -0.05), (1.084, -2.028, -0.05), (0.8802, -2.125, -0.05), (0.6677, -2.201, -0.05), (0.4487, -2.256, -0.05), (0.2254, -2.289, -0.05), (-1.846e-06, -2.3, -0.05), (-0.2254, -2.289, -0.05), (-0.4487, -2.256, -0.05), (-0.6677, -2.201, -0.05), (-0.8802, -2.125, -0.05), (-1.084, -2.028, -0.05), (-1.278, -1.912, -0.05), (-1.459, -1.778, -0.05), (-1.626, -1.626, -0.05), (-1.778, -1.459, -0.05), (-1.912, -1.278, -0.05), (-2.028, -1.084, -0.05), (-2.125, -0.8802, -0.05), (-2.201, -0.6677, -0.05), (-2.256, -0.4487, -0.05), (-2.289, -0.2254, -0.05), (-2.3, -1.069e-06, -0.05), (-2.289, 0.2254, -0.05), (-2.256, 0.4487, -0.05), (-2.201, 0.6677, -0.05), (-2.125, 0.8802, -0.05), (-2.028, 1.084, -0.05), (-1.912, 1.278, -0.05), (-1.778, 1.459, -0.05), (-1.626, 1.626, -0.05), (-1.459, 1.778, -0.05), (-1.278, 1.912, -0.05), (-1.084, 2.028, -0.05), (-0.8802, 2.125, -0.05), (-0.6677, 2.201, -0.05), (-0.4487, 2.256, -0.05), (-0.2254, 2.289, -0.05), (0.0, 2.5, -0.25), (0.0, 2.5, 0.25), (0.245, 2.488, -0.25), (0.245, 2.488, 0.25), (0.4877, 2.452, -0.25), (0.4877, 2.452, 0.25), (0.7257, 2.392, -0.25), (0.7257, 2.392, 0.25), (0.9567, 2.31, -0.25), (0.9567, 2.31, 0.25), (1.178, 2.205, -0.25), (1.178, 2.205, 0.25), (1.389, 2.079, -0.25), (1.389, 2.079, 0.25), (1.586, 1.933, -0.25), (1.586, 1.933, 0.25), (1.768, 1.768, -0.25), (1.768, 1.768, 0.25), (1.933, 1.586, -0.25), (1.933, 1.586, 0.25), (2.079, 1.389, -0.25), (2.079, 1.389, 0.25), (2.205, 1.178, -0.25), (2.205, 1.178, 0.25), (2.31, 0.9567, -0.25), (2.31, 0.9567, 0.25), (2.392, 0.7257, -0.25), (2.392, 0.7257, 0.25), (2.452, 0.4877, -0.25), (2.452, 0.4877, 0.25), (2.488, 0.245, -0.25), (2.488, 0.245, 0.25), (2.5, -4.073e-07, -0.25), (2.5, -4.073e-07, 0.25), (2.488, -0.245, -0.25), (2.488, -0.245, 0.25), (2.452, -0.4877, -0.25), (2.452, -0.4877, 0.25), (2.392, -0.7257, -0.25), (2.392, -0.7257, 0.25), (2.31, -0.9567, -0.25), (2.31, -0.9567, 0.25), (2.205, -1.178, -0.25), (2.205, -1.178, 0.25), (2.079, -1.389, -0.25), (2.079, -1.389, 0.25), (1.933, -1.586, -0.25), (1.933, -1.586, 0.25), (1.768, -1.768, -0.25), (1.768, -1.768, 0.25), (1.586, -1.933, -0.25), (1.586, -1.933, 0.25), (1.389, -2.079, -0.25), (1.389, -2.079, 0.25), (1.178, -2.205, -0.25), (1.178, -2.205, 0.25), (0.9567, -2.31, -0.25), (0.9567, -2.31, 0.25), (0.7257, -2.392, -0.25), (0.7257, -2.392, 0.25), (0.4877, -2.452, -0.25), (0.4877, -2.452, 0.25), (0.245, -2.488, -0.25), (0.245, -2.488, 0.25), (-2.007e-06, -2.5, -0.25), (-2.007e-06, -2.5, 0.25), (-0.245, -2.488, -0.25), (-0.245, -2.488, 0.25), (-0.4877, -2.452, -0.25), (-0.4877, -2.452, 0.25), (-0.7257, -2.392, -0.25), (-0.7257, -2.392, 0.25), (-0.9567, -2.31, -0.25), (-0.9567, -2.31, 0.25), (-1.178, -2.205, -0.25), (-1.178, -2.205, 0.25), (-1.389, -2.079, -0.25), (-1.389, -2.079, 0.25), (-1.586, -1.933, -0.25), (-1.586, -1.933, 0.25), (-1.768, -1.768, -0.25), (-1.768, -1.768, 0.25), (-1.933, -1.586, -0.25), (-1.933, -1.586, 0.25), (-2.079, -1.389, -0.25), (-2.079, -1.389, 0.25), (-2.205, -1.178, -0.25), (-2.205, -1.178, 0.25), (-2.31, -0.9567, -0.25), (-2.31, -0.9567, 0.25), (-2.392, -0.7257, -0.25), (-2.392, -0.7257, 0.25), (-2.452, -0.4877, -0.25), (-2.452, -0.4877, 0.25), (-2.488, -0.245, -0.25), (-2.488, -0.245, 0.25), (-2.5, -1.162e-06, -0.25), (-2.5, -1.162e-06, 0.25), (-2.488, 0.245, -0.25), (-2.488, 0.245, 0.25), (-2.452, 0.4877, -0.25), (-2.452, 0.4877, 0.25), (-2.392, 0.7257, -0.25), (-2.392, 0.7257, 0.25), (-2.31, 0.9567, -0.25), (-2.31, 0.9567, 0.25), (-2.205, 1.178, -0.25), (-2.205, 1.178, 0.25), (-2.079, 1.389, -0.25), (-2.079, 1.389, 0.25), (-1.933, 1.586, -0.25), (-1.933, 1.586, 0.25), (-1.768, 1.768, -0.25), (-1.768, 1.768, 0.25), (-1.586, 1.933, -0.25), (-1.586, 1.933, 0.25), (-1.389, 2.079, -0.25), (-1.389, 2.079, 0.25), (-1.178, 2.205, -0.25), (-1.178, 2.205, 0.25), (-0.9567, 2.31, -0.25), (-0.9567, 2.31, 0.25), (-0.7257, 2.392, -0.25), (-0.7257, 2.392, 0.25), (-0.4877, 2.452, -0.25), (-0.4877, 2.452, 0.25), (-0.2451, 2.488, -0.25), (-0.2451, 2.488, 0.25), (1.626, -1.626, 0.25), (1.778, -1.459, 0.25), (1.459, -1.778, 0.25), (1.278, -1.912, 0.25), (1.084, -2.028, 0.25), (0.8802, -2.125, 0.25), (0.6677, -2.201, 0.25), (0.4487, -2.256, 0.25), (0.2254, -2.289, 0.25), (-1.846e-06, -2.3, 0.25), (-0.2254, -2.289, 0.25), (-0.4487, -2.256, 0.25), (-0.6677, -2.201, 0.25), (-0.8802, -2.125, 0.25), (-1.278, -1.912, 0.25), (-1.084, -2.028, 0.25), (-1.459, -1.778, 0.25), (-1.626, -1.626, 0.25), (-1.778, -1.459, 0.25), (2.289, 0.2254, 0.25), (2.3, -3.747e-07, 0.25), (2.289, -0.2254, 0.25), (2.256, -0.4487, 0.25), (2.201, -0.6677, 0.25), (2.125, -0.8802, 0.25), (2.028, -1.084, 0.25), (1.912, -1.278, 0.25), (-1.912, -1.278, 0.25), (-2.028, -1.084, 0.25), (-2.125, -0.8802, 0.25), (-2.256, -0.4487, 0.25), (-2.201, -0.6677, 0.25), (-2.3, -1.069e-06, 0.25), (-2.289, -0.2254, 0.25), (-2.289, 0.2254, 0.25), (2.256, 0.4487, 0.25), (2.028, 1.084, 0.25), (2.125, 0.8802, 0.25), (2.201, 0.6677, 0.25), (1.778, 1.459, 0.25), (1.912, 1.278, 0.25), (1.626, 1.626, 0.25), (1.459, 1.778, 0.25), (-1.278, 1.912, 0.25), (-1.459, 1.778, 0.25), (-1.626, 1.626, 0.25), (-1.778, 1.459, 0.25), (-1.912, 1.278, 0.25), (-2.201, 0.6677, 0.25), (-2.028, 1.084, 0.25), (-2.125, 0.8802, 0.25), (-2.256, 0.4487, 0.25), (1.084, 2.028, 0.25), (1.278, 1.912, 0.25), (0.8802, 2.125, 0.25), (0.6677, 2.201, 0.25), (-0.6677, 2.201, 0.25), (-0.4487, 2.256, 0.25), (-0.8802, 2.125, 0.25), (-1.084, 2.028, 0.25), (0.4487, 2.256, 0.25), (-0.2254, 2.289, 0.25), (0.2254, 2.289, 0.25), (0.0, 2.3, 0.25), (0.0001445, 2.3, 1.989), (0.2251, 2.289, 1.989), (0.4487, 2.256, 1.989), (0.6679, 2.201, 1.989), (0.8804, 2.124, 1.989), (1.084, 2.029, 1.989), (1.278, 1.912, 1.989), (1.459, 1.778, 1.989), (1.626, 1.626, 1.989), (1.778, 1.459, 1.989), (1.913, 1.278, 1.989), (2.028, 1.085, 1.99), (2.125, 0.8799, 1.989), (2.201, 0.6673, 1.989), (2.256, 0.4482, 1.99), (2.289, 0.225, 1.989), (2.3, 9.955e-05, 1.989), (2.289, -0.2254, 1.989), (2.256, -0.4491, 1.989), (2.201, -0.6678, 1.989), (2.125, -0.8803, 1.989), (2.028, -1.084, 1.989), (1.913, -1.278, 1.989), (1.778, -1.459, 1.989), (1.626, -1.626, 1.989), (1.459, -1.778, 1.989), (1.278, -1.912, 1.989), (1.085, -2.029, 1.989), (0.8805, -2.125, 1.989), (0.6672, -2.201, 1.989), (0.4483, -2.256, 1.989), (0.2256, -2.289, 1.989), (0.0003915, -2.3, 1.99), (-0.2254, -2.289, 1.989), (-0.4482, -2.256, 1.989), (-0.6678, -2.201, 1.989), (-0.8806, -2.126, 1.989), (-1.084, -2.028, 1.989), (-1.278, -1.912, 1.989), (-1.459, -1.778, 1.989), (-1.626, -1.626, 1.989), (-1.778, -1.459, 1.989), (-1.913, -1.278, 1.989), (-2.028, -1.084, 1.99), (-2.125, -0.8802, 1.989), (-2.201, -0.6679, 1.989), (-2.256, -0.4483, 1.989), (-2.289, -0.225, 1.989), (-2.3, 8.374e-05, 1.99), (-2.289, 0.2252, 1.989), (-2.256, 0.4486, 1.989), (-2.201, 0.6679, 1.989), (-2.125, 0.88, 1.989), (-2.028, 1.084, 1.989), (-1.912, 1.278, 1.989), (-1.778, 1.459, 1.989), (-1.627, 1.626, 1.989), (-1.459, 1.777, 1.989), (-1.278, 1.913, 1.989), (-1.084, 2.029, 1.99), (-0.8803, 2.125, 1.989), (-0.6677, 2.201, 1.989), (-0.4484, 2.256, 1.99), (-0.2251, 2.289, 1.989), (0.02079, 2.299, 1.989), (0.04138, 2.298, 1.989), (0.06203, 2.297, 1.989), (0.08245, 2.296, 1.989), (0.1028, 2.295, 1.989), (0.1234, 2.294, 1.989), (0.1438, 2.293, 1.989), (0.1643, 2.292, 1.989), (0.1847, 2.291, 1.989), (0.2048, 2.29, 1.989), (0.2456, 2.286, 1.989), (0.266, 2.283, 1.989), (0.2861, 2.28, 1.989), (0.3064, 2.276, 1.99), (0.3268, 2.273, 1.99), (0.3472, 2.27, 1.989), (0.3676, 2.268, 1.99), (0.3878, 2.265, 1.989), (0.4079, 2.262, 1.989), (0.4281, 2.259, 1.989), (0.4688, 2.251, 1.989), (0.4887, 2.246, 1.989), (0.5088, 2.241, 1.989), (0.5285, 2.236, 1.989), (0.548, 2.231, 1.989), (0.5678, 2.226, 1.989), (0.5876, 2.221, 1.99), (0.6076, 2.216, 1.99), (0.6276, 2.211, 1.989), (0.6478, 2.206, 1.989), (0.6872, 2.194, 1.989), (0.7066, 2.187, 1.988), (0.7261, 2.18, 1.989), (0.745, 2.173, 1.989), (0.7643, 2.167, 1.989), (0.7834, 2.16, 1.989), (0.8026, 2.153, 1.989), (0.8222, 2.146, 1.989), (0.8414, 2.138, 1.989), (0.8608, 2.131, 1.989), (0.8991, 2.116, 1.989), (0.9172, 2.107, 1.989), (0.9356, 2.098, 1.989), (0.9538, 2.09, 1.989), (0.9725, 2.081, 1.989), (0.9913, 2.072, 1.989), (1.01, 2.063, 1.989), (1.029, 2.055, 1.989), (1.047, 2.046, 1.989), (1.065, 2.037, 1.99), (1.101, 2.018, 1.989), (1.119, 2.007, 1.989), (1.137, 1.997, 1.989), (1.154, 1.986, 1.989), (1.172, 1.976, 1.989), (1.19, 1.965, 1.989), (1.207, 1.955, 1.99), (1.225, 1.944, 1.99), (1.243, 1.933, 1.989), (1.261, 1.923, 1.989), (1.294, 1.9, 1.989), (1.311, 1.888, 1.989), (1.328, 1.876, 1.989), (1.344, 1.863, 1.989), (1.36, 1.851, 1.989), (1.377, 1.839, 1.989), (1.393, 1.826, 1.989), (1.409, 1.815, 1.989), (1.426, 1.802, 1.989), (1.443, 1.79, 1.989), (1.474, 1.764, 1.989), (1.489, 1.75, 1.989), (1.504, 1.736, 1.989), (1.52, 1.722, 1.989), (1.535, 1.709, 1.989), (1.55, 1.695, 1.989), (1.566, 1.681, 1.989), (1.581, 1.668, 1.989), (1.596, 1.654, 1.989), (1.611, 1.64, 1.989), (1.64, 1.611, 1.989), (1.654, 1.596, 1.989), (1.668, 1.58, 1.989), (1.681, 1.565, 1.99), (1.695, 1.55, 1.989), (1.709, 1.535, 1.989), (1.722, 1.52, 1.989), (1.736, 1.505, 1.989), (1.75, 1.49, 1.989), (1.764, 1.475, 1.989), (1.79, 1.443, 1.99), (1.802, 1.426, 1.99), (1.814, 1.41, 1.99), (1.826, 1.393, 1.989), (1.839, 1.377, 1.989), (1.851, 1.36, 1.989), (1.863, 1.344, 1.989), (1.876, 1.327, 1.989), (1.888, 1.311, 1.989), (1.901, 1.294, 1.989), (1.923, 1.26, 1.989), (1.933, 1.243, 1.989), (1.944, 1.225, 1.989), (1.955, 1.207, 1.989), (1.965, 1.19, 1.989), (1.976, 1.172, 1.989), (1.986, 1.155, 1.989), (1.996, 1.137, 1.989), (2.007, 1.119, 1.989), (2.017, 1.102, 1.989), (2.037, 1.066, 1.99), (2.046, 1.047, 1.989), (2.055, 1.029, 1.989), (2.064, 1.01, 1.989), (2.073, 0.9914, 1.989), (2.081, 0.9729, 1.989), (2.09, 0.9545, 1.989), (2.099, 0.9361, 1.989), (2.107, 0.9174, 1.989), (2.116, 0.8987, 1.989), (2.132, 0.8604, 1.989), (2.139, 0.8411, 1.989), (2.145, 0.8221, 1.989), (2.152, 0.8029, 1.989), (2.159, 0.7837, 1.989), (2.166, 0.7644, 1.989), (2.174, 0.7446, 1.989), (2.18, 0.725, 1.989), (2.187, 0.7057, 1.989), (2.194, 0.6865, 1.989), (2.206, 0.6475, 1.989), (2.211, 0.6275, 1.989), (2.216, 0.6075, 1.989), (2.221, 0.5876, 1.99), (2.226, 0.5678, 1.99), (2.231, 0.5485, 1.989), (2.236, 0.5287, 1.989), (2.241, 0.5087, 1.989), (2.246, 0.4887, 1.989), (2.251, 0.4687, 1.99), (2.259, 0.4279, 1.989), (2.262, 0.4076, 1.989), (2.265, 0.3875, 1.989), (2.268, 0.3675, 1.989), (2.271, 0.3472, 1.989), (2.274, 0.3267, 1.989), (2.277, 0.3065, 1.989), (2.28, 0.2862, 1.989), (2.284, 0.2657, 1.989), (2.287, 0.2452, 1.99), (2.291, 0.2047, 1.989), (2.291, 0.1847, 1.989), (2.292, 0.1643, 1.989), (2.293, 0.144, 1.989), (2.293, 0.1234, 1.989), (2.295, 0.1023, 1.99), (2.296, 0.08179, 1.989), (2.297, 0.0613, 1.989), (2.298, 0.04099, 1.989), (2.299, 0.02059, 1.989), (2.299, -0.02031, 1.989), (2.298, -0.041, 1.989), (2.297, -0.06158, 1.989), (2.296, -0.08226, 1.989), (2.295, -0.1029, 1.989), (2.294, -0.1233, 1.989), (2.293, -0.1437, 1.989), (2.292, -0.1639, 1.989), (2.291, -0.1848, 1.989), (2.29, -0.2053, 1.989), (2.286, -0.2454, 1.989), (2.283, -0.2656, 1.989), (2.28, -0.286, 1.989), (2.277, -0.3064, 1.989), (2.274, -0.3268, 1.989), (2.271, -0.3472, 1.989), (2.268, -0.3675, 1.989), (2.265, -0.388, 1.989), (2.262, -0.4083, 1.989), (2.259, -0.4289, 1.989), (2.251, -0.4688, 1.989), (2.246, -0.4885, 1.989), (2.241, -0.5082, 1.989), (2.235, -0.5283, 1.989), (2.23, -0.5482, 1.989), (2.226, -0.5681, 1.989), (2.221, -0.5879, 1.989), (2.216, -0.6077, 1.989), (2.211, -0.6276, 1.989), (2.206, -0.6477, 1.989), (2.194, -0.687, 1.989), (2.187, -0.7063, 1.989), (2.18, -0.7255, 1.99), (2.173, -0.7446, 1.99), (2.166, -0.7643, 1.99), (2.159, -0.7835, 1.989), (2.152, -0.8032, 1.989), (2.145, -0.8224, 1.989), (2.138, -0.8418, 1.989), (2.132, -0.8612, 1.989), (2.116, -0.8986, 1.989), (2.107, -0.9175, 1.99), (2.099, -0.9359, 1.99), (2.09, -0.9547, 1.99), (2.081, -0.9732, 1.989), (2.072, -0.9918, 1.989), (2.063, -1.01, 1.989), (2.055, -1.029, 1.989), (2.046, -1.047, 1.989), (2.037, -1.066, 1.989), (2.018, -1.102, 1.99), (2.007, -1.119, 1.989), (1.996, -1.137, 1.989), (1.986, -1.155, 1.989), (1.975, -1.173, 1.989), (1.965, -1.19, 1.99), (1.954, -1.207, 1.99), (1.944, -1.225, 1.99), (1.934, -1.242, 1.99), (1.923, -1.26, 1.989), (1.9, -1.294, 1.989), (1.888, -1.311, 1.989), (1.876, -1.328, 1.989), (1.863, -1.344, 1.989), (1.851, -1.36, 1.989), (1.839, -1.377, 1.989), (1.827, -1.393, 1.989), (1.815, -1.41, 1.989), (1.803, -1.426, 1.989), (1.79, -1.442, 1.989), (1.764, -1.474, 1.989), (1.75, -1.489, 1.989), (1.736, -1.505, 1.989), (1.723, -1.52, 1.989), (1.709, -1.535, 1.989), (1.696, -1.55, 1.989), (1.682, -1.565, 1.989), (1.668, -1.581, 1.989), (1.654, -1.596, 1.989), (1.64, -1.611, 1.989), (1.611, -1.64, 1.989), (1.596, -1.654, 1.989), (1.581, -1.668, 1.989), (1.565, -1.681, 1.989), (1.55, -1.695, 1.989), (1.535, -1.709, 1.989), (1.52, -1.723, 1.989), (1.505, -1.737, 1.989), (1.49, -1.75, 1.989), (1.474, -1.764, 1.989), (1.443, -1.79, 1.989), (1.426, -1.802, 1.99), (1.41, -1.815, 1.99), (1.393, -1.827, 1.989), (1.376, -1.839, 1.989), (1.36, -1.851, 1.989), (1.344, -1.863, 1.989), (1.328, -1.876, 1.989), (1.311, -1.888, 1.989), (1.295, -1.9, 1.989), (1.26, -1.923, 1.989), (1.242, -1.934, 1.989), (1.225, -1.944, 1.989), (1.208, -1.955, 1.989), (1.19, -1.965, 1.989), (1.172, -1.976, 1.989), (1.155, -1.986, 1.989), (1.137, -1.996, 1.989), (1.12, -2.007, 1.988), (1.102, -2.018, 1.988), (1.066, -2.038, 1.989), (1.048, -2.046, 1.989), (1.029, -2.055, 1.989), (1.01, -2.064, 1.989), (0.9912, -2.072, 1.989), (0.9726, -2.081, 1.989), (0.9543, -2.09, 1.989), (0.9362, -2.099, 1.989), (0.9179, -2.107, 1.989), (0.8995, -2.116, 1.989), (0.8608, -2.132, 1.988), (0.8411, -2.139, 1.989), (0.8218, -2.146, 1.989), (0.8024, -2.153, 1.989), (0.7833, -2.16, 1.989), (0.7642, -2.167, 1.989), (0.7446, -2.174, 1.989), (0.7252, -2.18, 1.989), (0.7058, -2.187, 1.989), (0.6864, -2.194, 1.989), (0.6476, -2.206, 1.989), (0.6279, -2.211, 1.989), (0.6081, -2.216, 1.989), (0.5882, -2.221, 1.989), (0.5679, -2.226, 1.99), (0.548, -2.231, 1.989), (0.5282, -2.236, 1.989), (0.5083, -2.241, 1.99), (0.4884, -2.246, 1.99), (0.4683, -2.251, 1.989), (0.4281, -2.259, 1.989), (0.4077, -2.262, 1.989), (0.3874, -2.265, 1.989), (0.3671, -2.268, 1.989), (0.3472, -2.271, 1.989), (0.3273, -2.274, 1.989), (0.3072, -2.277, 1.99), (0.2866, -2.28, 1.99), (0.2659, -2.283, 1.99), (0.2458, -2.286, 1.989), (0.2051, -2.29, 1.989), (0.1844, -2.291, 1.989), (0.1638, -2.292, 1.989), (0.1435, -2.293, 1.989), (0.1234, -2.294, 1.989), (0.1028, -2.295, 1.989), (0.08237, -2.296, 1.989), (0.06194, -2.297, 1.989), (0.04135, -2.298, 1.989), (0.02081, -2.299, 1.989), (-0.02003, -2.299, 1.99), (-0.04047, -2.298, 1.989), (-0.0612, -2.297, 1.989), (-0.08207, -2.296, 1.989), (-0.1028, -2.295, 1.989), (-0.1234, -2.294, 1.989), (-0.1437, -2.293, 1.989), (-0.1641, -2.292, 1.989), (-0.1845, -2.291, 1.989), (-0.2049, -2.29, 1.989), (-0.2456, -2.286, 1.989), (-0.2659, -2.283, 1.989), (-0.286, -2.28, 1.989), (-0.306, -2.277, 1.99), (-0.3265, -2.274, 1.99), (-0.3469, -2.27, 1.989), (-0.3672, -2.268, 1.989), (-0.3879, -2.265, 1.989), (-0.4082, -2.262, 1.989), (-0.4283, -2.259, 1.989), (-0.4683, -2.251, 1.989), (-0.4884, -2.245, 1.989), (-0.5083, -2.24, 1.989), (-0.5278, -2.235, 1.989), (-0.5478, -2.231, 1.989), (-0.5678, -2.226, 1.989), (-0.5878, -2.221, 1.989), (-0.608, -2.216, 1.989), (-0.6278, -2.211, 1.989), (-0.6476, -2.206, 1.989), (-0.6873, -2.194, 1.989), (-0.7069, -2.187, 1.989), (-0.7263, -2.181, 1.989), (-0.7453, -2.174, 1.989), (-0.7643, -2.167, 1.989), (-0.7833, -2.159, 1.989), (-0.8026, -2.152, 1.989), (-0.8222, -2.146, 1.989), (-0.8416, -2.139, 1.989), (-0.8612, -2.132, 1.989), (-0.899, -2.117, 1.989), (-0.9175, -2.108, 1.989), (-0.9359, -2.099, 1.989), (-0.9544, -2.09, 1.989), (-0.9729, -2.081, 1.989), (-0.9914, -2.072, 1.989), (-1.01, -2.063, 1.989), (-1.028, -2.054, 1.989), (-1.047, -2.046, 1.989), (-1.066, -2.037, 1.989), (-1.102, -2.018, 1.989), (-1.119, -2.007, 1.988), (-1.137, -1.997, 1.989), (-1.155, -1.986, 1.989), (-1.172, -1.976, 1.989), (-1.19, -1.965, 1.99), (-1.207, -1.955, 1.989), (-1.225, -1.944, 1.989), (-1.242, -1.933, 1.989), (-1.26, -1.923, 1.989), (-1.295, -1.9, 1.989), (-1.311, -1.888, 1.989), (-1.327, -1.875, 1.989), (-1.344, -1.864, 1.989), (-1.36, -1.851, 1.989), (-1.376, -1.839, 1.989), (-1.393, -1.827, 1.989), (-1.41, -1.815, 1.989), (-1.426, -1.803, 1.989), (-1.442, -1.79, 1.989), (-1.474, -1.764, 1.989), (-1.49, -1.75, 1.989), (-1.505, -1.737, 1.989), (-1.52, -1.723, 1.99), (-1.535, -1.709, 1.989), (-1.55, -1.695, 1.989), (-1.565, -1.682, 1.989), (-1.581, -1.668, 1.989), (-1.596, -1.654, 1.989), (-1.611, -1.641, 1.989), (-1.64, -1.611, 1.989), (-1.654, -1.596, 1.989), (-1.667, -1.581, 1.989), (-1.681, -1.566, 1.989), (-1.695, -1.55, 1.989), (-1.709, -1.535, 1.989), (-1.723, -1.52, 1.989), (-1.737, -1.505, 1.989), (-1.75, -1.49, 1.989), (-1.764, -1.474, 1.989), (-1.79, -1.442, 1.989), (-1.802, -1.426, 1.989), (-1.814, -1.41, 1.989), (-1.827, -1.393, 1.989), (-1.839, -1.377, 1.989), (-1.851, -1.36, 1.989), (-1.863, -1.344, 1.989), (-1.876, -1.327, 1.989), (-1.887, -1.311, 1.989), (-1.9, -1.295, 1.989), (-1.923, -1.26, 1.989), (-1.934, -1.243, 1.989), (-1.945, -1.225, 1.989), (-1.955, -1.208, 1.989), (-1.965, -1.19, 1.989), (-1.976, -1.172, 1.989), (-1.986, -1.154, 1.989), (-1.996, -1.137, 1.989), (-2.007, -1.119, 1.989), (-2.018, -1.102, 1.99), (-2.037, -1.066, 1.989), (-2.046, -1.047, 1.989), (-2.055, -1.028, 1.989), (-2.064, -1.009, 1.989), (-2.072, -0.9912, 1.99), (-2.081, -0.9728, 1.989), (-2.09, -0.9541, 1.989), (-2.098, -0.9357, 1.989), (-2.108, -0.917, 1.99), (-2.117, -0.8986, 1.989), (-2.132, -0.8608, 1.989), (-2.139, -0.8416, 1.989), (-2.146, -0.8225, 1.989), (-2.152, -0.8034, 1.989), (-2.159, -0.7839, 1.989), (-2.166, -0.7645, 1.989), (-2.174, -0.7455, 1.989), (-2.18, -0.7261, 1.989), (-2.187, -0.7067, 1.989), (-2.194, -0.6873, 1.99), (-2.206, -0.648, 1.989), (-2.211, -0.6278, 1.989), (-2.216, -0.6079, 1.989), (-2.221, -0.5883, 1.989), (-2.226, -0.5683, 1.989), (-2.231, -0.5482, 1.989), (-2.236, -0.5283, 1.989), (-2.241, -0.5086, 1.989), (-2.246, -0.4885, 1.989), (-2.251, -0.4684, 1.989), (-2.259, -0.4279, 1.989), (-2.261, -0.4078, 1.989), (-2.265, -0.3877, 1.989), (-2.268, -0.3673, 1.989), (-2.271, -0.3469, 1.989), (-2.274, -0.3269, 1.989), (-2.277, -0.3067, 1.989), (-2.28, -0.2866, 1.989), (-2.283, -0.2662, 1.989), (-2.286, -0.2456, 1.989), (-2.29, -0.2045, 1.989), (-2.291, -0.184, 1.989), (-2.292, -0.1637, 1.989), (-2.293, -0.1435, 1.989), (-2.294, -0.1234, 1.989), (-2.295, -0.1028, 1.989), (-2.296, -0.08234, 1.989), (-2.297, -0.06201, 1.989), (-2.298, -0.04158, 1.989), (-2.299, -0.02069, 1.989), (-2.299, 0.02039, 1.99), (-2.298, 0.04073, 1.989), (-2.297, 0.06168, 1.989), (-2.296, 0.0822, 1.989), (-2.295, 0.1026, 1.989), (-2.294, 0.1228, 1.989), (-2.293, 0.1431, 1.989), (-2.292, 0.1635, 1.99), (-2.291, 0.1839, 1.99), (-2.29, 0.2045, 1.989), (-2.286, 0.2459, 1.99), (-2.283, 0.2665, 1.99), (-2.28, 0.2866, 1.99), (-2.277, 0.3068, 1.99), (-2.274, 0.3268, 1.989), (-2.271, 0.3469, 1.989), (-2.268, 0.3673, 1.989), (-2.265, 0.3874, 1.989), (-2.262, 0.4078, 1.989), (-2.259, 0.4282, 1.989), (-2.251, 0.4687, 1.989), (-2.246, 0.4885, 1.989), (-2.241, 0.5082, 1.989), (-2.236, 0.5281, 1.989), (-2.231, 0.5481, 1.99), (-2.226, 0.5679, 1.99), (-2.221, 0.5879, 1.989), (-2.216, 0.6078, 1.989), (-2.211, 0.628, 1.989), (-2.206, 0.648, 1.989), (-2.194, 0.6872, 1.989), (-2.187, 0.7063, 1.989), (-2.18, 0.7256, 1.989), (-2.173, 0.7447, 1.989), (-2.166, 0.764, 1.989), (-2.16, 0.7833, 1.989), (-2.153, 0.803, 1.989), (-2.145, 0.8226, 1.989), (-2.139, 0.8421, 1.989), (-2.132, 0.861, 1.989), (-2.116, 0.8986, 1.989), (-2.107, 0.9171, 1.989), (-2.098, 0.9359, 1.989), (-2.089, 0.9545, 1.989), (-2.081, 0.973, 1.989), (-2.072, 0.9915, 1.989), (-2.064, 1.01, 1.989), (-2.055, 1.029, 1.989), (-2.046, 1.047, 1.99), (-2.037, 1.066, 1.99), (-2.018, 1.102, 1.989), (-2.007, 1.12, 1.989), (-1.997, 1.137, 1.989), (-1.986, 1.154, 1.989), (-1.976, 1.172, 1.989), (-1.965, 1.19, 1.989), (-1.954, 1.208, 1.989), (-1.944, 1.226, 1.989), (-1.933, 1.243, 1.989), (-1.923, 1.261, 1.989), (-1.9, 1.295, 1.989), (-1.888, 1.311, 1.989), (-1.876, 1.327, 1.989), (-1.863, 1.344, 1.989), (-1.851, 1.36, 1.989), (-1.839, 1.376, 1.99), (-1.827, 1.393, 1.989), (-1.815, 1.41, 1.989), (-1.803, 1.426, 1.99), (-1.79, 1.442, 1.99), (-1.765, 1.475, 1.989), (-1.751, 1.49, 1.989), (-1.737, 1.505, 1.989), (-1.723, 1.52, 1.989), (-1.709, 1.535, 1.99), (-1.695, 1.55, 1.99), (-1.681, 1.565, 1.99), (-1.668, 1.581, 1.99), (-1.654, 1.596, 1.989), (-1.64, 1.611, 1.989), (-1.612, 1.64, 1.989), (-1.596, 1.654, 1.989), (-1.581, 1.668, 1.989), (-1.565, 1.682, 1.99), (-1.55, 1.696, 1.99), (-1.535, 1.71, 1.989), (-1.519, 1.723, 1.989), (-1.504, 1.737, 1.989), (-1.489, 1.75, 1.989), (-1.474, 1.764, 1.989), (-1.442, 1.79, 1.989), (-1.426, 1.802, 1.99), (-1.41, 1.814, 1.99), (-1.393, 1.827, 1.99), (-1.377, 1.839, 1.99), (-1.36, 1.851, 1.989), (-1.344, 1.863, 1.989), (-1.327, 1.876, 1.99), (-1.311, 1.888, 1.99), (-1.294, 1.901, 1.99), (-1.26, 1.923, 1.989), (-1.243, 1.933, 1.989), (-1.226, 1.944, 1.989), (-1.208, 1.954, 1.989), (-1.19, 1.965, 1.989), (-1.172, 1.975, 1.989), (-1.155, 1.986, 1.99), (-1.137, 1.997, 1.99), (-1.12, 2.008, 1.99), (-1.102, 2.018, 1.99), (-1.066, 2.037, 1.989), (-1.047, 2.046, 1.989), (-1.028, 2.054, 1.989), (-1.01, 2.063, 1.99), (-0.9916, 2.072, 1.99), (-0.9732, 2.081, 1.989), (-0.9545, 2.09, 1.989), (-0.9359, 2.098, 1.989), (-0.9176, 2.107, 1.989), (-0.8991, 2.116, 1.989), (-0.8608, 2.132, 1.989), (-0.8416, 2.139, 1.99), (-0.8222, 2.146, 1.99), (-0.8031, 2.153, 1.99), (-0.7839, 2.16, 1.989), (-0.7645, 2.167, 1.989), (-0.745, 2.173, 1.989), (-0.7257, 2.18, 1.989), (-0.7061, 2.187, 1.989), (-0.687, 2.194, 1.989), (-0.6478, 2.206, 1.989), (-0.6281, 2.211, 1.989), (-0.6079, 2.216, 1.989), (-0.5879, 2.221, 1.989), (-0.5679, 2.226, 1.989), (-0.5479, 2.231, 1.989), (-0.528, 2.236, 1.989), (-0.5084, 2.241, 1.989), (-0.4885, 2.246, 1.989), (-0.4686, 2.251, 1.989), (-0.4279, 2.259, 1.99), (-0.4076, 2.262, 1.989), (-0.3873, 2.265, 1.989), (-0.3671, 2.267, 1.989), (-0.347, 2.27, 1.989), (-0.3267, 2.273, 1.989), (-0.3067, 2.276, 1.989), (-0.2865, 2.28, 1.989), (-0.2659, 2.283, 1.989), (-0.2455, 2.286, 1.989), (-0.2048, 2.29, 1.989), (-0.1845, 2.291, 1.989), (-0.1641, 2.292, 1.989), (-0.1439, 2.293, 1.989), (-0.1234, 2.294, 1.989), (-0.1029, 2.295, 1.989), (-0.0823, 2.296, 1.989), (-0.06181, 2.297, 1.989), (-0.0414, 2.298, 1.989), (-0.02062, 2.299, 1.989)], [], [(0, 1, 254, 255), (1, 2, 252, 254), (2, 3, 247, 252), (3, 4, 246, 247), (4, 5, 244, 246), (5, 6, 245, 244), (6, 7, 234, 245), (7, 8, 233, 234), (8, 9, 231, 233), (9, 10, 232, 231), (10, 11, 228, 232), (11, 12, 229, 228), (12, 13, 230, 229), (13, 14, 227, 230), (14, 15, 211, 227), (15, 16, 212, 211), (16, 17, 213, 212), (17, 18, 214, 213), (18, 19, 215, 214), (19, 20, 216, 215), (20, 21, 217, 216), (21, 22, 218, 217), (22, 23, 193, 218), (23, 24, 192, 193), (24, 25, 194, 192), (25, 26, 195, 194), (26, 27, 196, 195), (27, 28, 197, 196), (28, 29, 198, 197), (29, 30, 199, 198), (30, 31, 200, 199), (31, 32, 201, 200), (32, 33, 202, 201), (33, 34, 203, 202), (34, 35, 204, 203), (35, 36, 205, 204), (36, 37, 207, 205), (37, 38, 206, 207), (38, 39, 208, 206), (39, 40, 209, 208), (40, 41, 210, 209), (41, 42, 219, 210), (42, 43, 220, 219), (43, 44, 221, 220), (44, 45, 223, 221), (45, 46, 222, 223), (46, 47, 225, 222), (47, 48, 224, 225), (48, 49, 226, 224), (49, 50, 243, 226), (50, 51, 240, 243), (51, 52, 242, 240), (52, 53, 241, 242), (53, 54, 239, 241), (54, 55, 238, 239), (55, 56, 237, 238), (56, 57, 236, 237), (57, 58, 235, 236), (58, 59, 251, 235), (59, 60, 250, 251), (60, 61, 248, 250), (61, 62, 249, 248), (62, 63, 253, 249), (63, 0, 255, 253), (0, 63, 62, 61, 60, 59, 58, 57, 56, 55, 54, 53, 52, 51, 50, 49, 48, 47, 46, 45, 44, 43, 42, 41, 40, 39, 38, 37, 36, 35, 34, 33, 32, 31, 30, 29, 28, 27, 26, 25, 24, 23, 22, 21, 20, 19, 18, 17, 16, 15, 14, 13, 12, 11, 10, 9, 8, 7, 6, 5, 4, 3, 2, 1), (64, 65, 67, 66), (66, 67, 69, 68), (68, 69, 71, 70), (70, 71, 73, 72), (72, 73, 75, 74), (74, 75, 77, 76), (76, 77, 79, 78), (78, 79, 81, 80), (80, 81, 83, 82), (82, 83, 85, 84), (84, 85, 87, 86), (86, 87, 89, 88), (88, 89, 91, 90), (90, 91, 93, 92), (92, 93, 95, 94), (94, 95, 97, 96), (96, 97, 99, 98), (98, 99, 101, 100), (100, 101, 103, 102), (102, 103, 105, 104), (104, 105, 107, 106), (106, 107, 109, 108), (108, 109, 111, 110), (110, 111, 113, 112), (112, 113, 115, 114), (114, 115, 117, 116), (116, 117, 119, 118), (118, 119, 121, 120), (120, 121, 123, 122), (122, 123, 125, 124), (124, 125, 127, 126), (126, 127, 129, 128), (128, 129, 131, 130), (130, 131, 133, 132), (132, 133, 135, 134), (134, 135, 137, 136), (136, 137, 139, 138), (138, 139, 141, 140), (140, 141, 143, 142), (142, 143, 145, 144), (144, 145, 147, 146), (146, 147, 149, 148), (148, 149, 151, 150), (150, 151, 153, 152), (152, 153, 155, 154), (154, 155, 157, 156), (156, 157, 159, 158), (158, 159, 161, 160), (160, 161, 163, 162), (162, 163, 165, 164), (164, 165, 167, 166), (166, 167, 169, 168), (168, 169, 171, 170), (170, 171, 173, 172), (172, 173, 175, 174), (174, 175, 177, 176), (176, 177, 179, 178), (178, 179, 181, 180), (180, 181, 183, 182), (182, 183, 185, 184), (184, 185, 187, 186), (186, 187, 189, 188), (67, 65, 191, 189, 187, 185, 183, 181, 179, 177, 175, 173, 171, 169, 167, 165, 163, 161, 224, 226, 243, 240, 242, 241, 239, 238, 237, 236, 235, 251, 250, 248, 249, 253, 255, 254, 252, 247, 246, 244, 245, 234, 233, 231, 232, 228, 229, 230, 227, 211, 212, 97, 95, 93, 91, 89, 87, 85, 83, 81, 79, 77, 75, 73, 71, 69), (188, 189, 191, 190), (190, 191, 65, 64), (64, 66, 68, 70, 72, 74, 76, 78, 80, 82, 84, 86, 88, 90, 92, 94, 96, 98, 100, 102, 104, 106, 108, 110, 112, 114, 116, 118, 120, 122, 124, 126, 128, 130, 132, 134, 136, 138, 140, 142, 144, 146, 148, 150, 152, 154, 156, 158, 160, 162, 164, 166, 168, 170, 172, 174, 176, 178, 180, 182, 184, 186, 188, 190), (97, 212, 213, 214, 215, 216, 217, 218, 193, 192, 194, 195, 196, 197, 198, 199, 200, 201, 202, 203, 204, 205, 207, 206, 208, 209, 210, 219, 220, 221, 223, 222, 225, 224, 161, 159, 157, 155, 153, 151, 149, 147, 145, 143, 141, 139, 137, 135, 133, 131, 129, 127, 125, 123, 121, 119, 117, 115, 113, 111, 109, 107, 105, 103, 101, 99), (256, 959, 958, 957, 956, 955, 954, 953, 952, 951, 950, 319, 949, 948, 947, 946, 945, 944, 943, 942, 941, 940, 318, 939, 938, 937, 936, 935, 934, 933, 932, 931, 930, 317, 929, 928, 927, 926, 925, 924, 923, 922, 921, 920, 316, 919, 918, 917, 916, 915, 914, 913, 912, 911, 910, 315, 909, 908, 907, 906, 905, 904, 903, 902, 901, 900, 314, 899, 898, 897, 896, 895, 894, 893, 892, 891, 890, 313, 889, 888, 887, 886, 885, 884, 883, 882, 881, 880, 312, 879, 878, 877, 876, 875, 874, 873, 872, 871, 870, 311, 869, 868, 867, 866, 865, 864, 863, 862, 861, 860, 310, 859, 858, 857, 856, 855, 854, 853, 852, 851, 850, 309, 849, 848, 847, 846, 845, 844, 843, 842, 841, 840, 308, 839, 838, 837, 836, 835, 834, 833, 832, 831, 830, 307, 829, 828, 827, 826, 825, 824, 823, 822, 821, 820, 306, 819, 818, 817, 816, 815, 814, 813, 812, 811, 810, 305, 809, 808, 807, 806, 805, 804, 803, 802, 801, 800, 304, 799, 798, 797, 796, 795, 794, 793, 792, 791, 790, 303, 789, 788, 787, 786, 785, 784, 783, 782, 781, 780, 302, 779, 778, 777, 776, 775, 774, 773, 772, 771, 770, 301, 769, 768, 767, 766, 765, 764, 763, 762, 761, 760, 300, 759, 758, 757, 756, 755, 754, 753, 752, 751, 750, 299, 749, 748, 747, 746, 745, 744, 743, 742, 741, 740, 298, 739, 738, 737, 736, 735, 734, 733, 732, 731, 730, 297, 729, 728, 727, 726, 725, 724, 723, 722, 721, 720, 296, 719, 718, 717, 716, 715, 714, 713, 712, 711, 710, 295, 709, 708, 707, 706, 705, 704, 703, 702, 701, 700, 294, 699, 698, 697, 696, 695, 694, 693, 692, 691, 690, 293, 689, 688, 687, 686, 685, 684, 683, 682, 681, 680, 292, 679, 678, 677, 676, 675, 674, 673, 672, 671, 670, 291, 669, 668, 667, 666, 665, 664, 663, 662, 661, 660, 290, 659, 658, 657, 656, 655, 654, 653, 652, 651, 650, 289, 649, 648, 647, 646, 645, 644, 643, 642, 641, 640, 288, 639, 638, 637, 636, 635, 634, 633, 632, 631, 630, 287, 629, 628, 627, 626, 625, 624, 623, 622, 621, 620, 286, 619, 618, 617, 616, 615, 614, 613, 612, 611, 610, 285, 609, 608, 607, 606, 605, 604, 603, 602, 601, 600, 284, 599, 598, 597, 596, 595, 594, 593, 592, 591, 590, 283, 589, 588, 587, 586, 585, 584, 583, 582, 581, 580, 282, 579, 578, 577, 576, 575, 574, 573, 572, 571, 570, 281, 569, 568, 567, 566, 565, 564, 563, 562, 561, 560, 280, 559, 558, 557, 556, 555, 554, 553, 552, 551, 550, 279, 549, 548, 547, 546, 545, 544, 543, 542, 541, 540, 278, 539, 538, 537, 536, 535, 534, 533, 532, 531, 530, 277, 529, 528, 527, 526, 525, 524, 523, 522, 521, 520, 276, 519, 518, 517, 516, 515, 514, 513, 512, 511, 510, 275, 509, 508, 507, 506, 505, 504, 503, 502, 501, 500, 274, 499, 498, 497, 496, 495, 494, 493, 492, 491, 490, 273, 489, 488, 487, 486, 485, 484, 483, 482, 481, 480, 272, 479, 478, 477, 476, 475, 474, 473, 472, 471, 470, 271, 469, 468, 467, 466, 465, 464, 463, 462, 461, 460, 270, 459, 458, 457, 456, 455, 454, 453, 452, 451, 450, 269, 449, 448, 447, 446, 445, 444, 443, 442, 441, 440, 268, 439, 438, 437, 436, 435, 434, 433, 432, 431, 430, 267, 429, 428, 427, 426, 425, 424, 423, 422, 421, 420, 266, 419, 418, 417, 416, 415, 414, 413, 412, 411, 410, 265, 409, 408, 407, 406, 405, 404, 403, 402, 401, 400, 264, 399, 398, 397, 396, 395, 394, 393, 392, 391, 390, 263, 389, 388, 387, 386, 385, 384, 383, 382, 381, 380, 262, 379, 378, 377, 376, 375, 374, 373, 372, 371, 370, 261, 369, 368, 367, 366, 365, 364, 363, 362, 361, 360, 260, 359, 358, 357, 356, 355, 354, 353, 352, 351, 350, 259, 349, 348, 347, 346, 345, 344, 343, 342, 341, 340, 258, 339, 338, 337, 336, 335, 334, 333, 332, 331, 330, 257, 329, 328, 327, 326, 325, 324, 323, 322, 321, 320)])
me_cylinder_002.use_remesh_preserve_volume = False
me_cylinder_002.use_remesh_preserve_attributes = False
me_cylinder_002.use_mirror_vertex_groups = False
me_cylinder_002.update()

# ---- objects
ob_sphere = bpy.data.objects.new('Sphere', me_sphere)
ob_cylinder = bpy.data.objects.new('Cylinder', me_cylinder_004)
ob_lamp = bpy.data.objects.new('Lamp', light_lamp)
ob_cylinder_001 = bpy.data.objects.new('Cylinder.001', me_cylinder_002)

# ---- transforms, parenting, visibility, modifiers, constraints
ob_sphere.location = (0.0, 0.0, 1.616)
ob_sphere.lineart.crease_threshold = 0.0
ob_cylinder.location = (0.0, 0.0, 0.45)
ob_cylinder.lineart.crease_threshold = 0.0
ob_lamp.location = (4.076, 1.005, 5.904)
ob_lamp.rotation_euler = (0.6503, 0.05522, 1.866)
ob_lamp.lock_rotations_4d = False
ob_lamp.empty_display_type = 'ARROWS'
ob_lamp.color = (0.0, 0.0, 0.0, 0.0)
ob_lamp.lineart.crease_threshold = 0.0
ob_cylinder_001.location = (0.0, 0.0, 0.25)
ob_cylinder_001.lineart.crease_threshold = 0.0
_m = ob_cylinder_001.modifiers.new('Decimate', 'DECIMATE')
_m.decimate_type = 'DISSOLVE'

# ---- collection membership
col_collection_1.objects.link(ob_sphere)
col_collection_1.objects.link(ob_cylinder)
col_collection_1.objects.link(ob_lamp)
col_collection_1.objects.link(ob_cylinder_001)

# ---- scene / render settings (as saved in the file)
scene.frame_start = 1; scene.frame_end = 250; scene.frame_set(1)
scene.render.engine = 'BLENDER_EEVEE_NEXT'
scene.render.resolution_percentage = 50
scene.render.dither_intensity = 0.0
scene.cycles.use_denoising = False
scene.cycles.samples = 128
scene.cycles.sampling_pattern = 'TABULATED_SOBOL'
scene.cycles.light_sampling_threshold = 0.0
scene.cycles.use_adaptive_sampling = False
scene.cycles.use_light_tree = False
scene.cycles.blur_glossy = 0.0
scene.cycles.sample_clamp_indirect = 0.0
scene.view_settings.view_transform = 'Standard'
bpy.context.view_layer.update()

# ---- added for rendering (the .blend has no active camera): camera
cam_auto = bpy.data.cameras.new('AutoCamera')
cam_auto.lens = 50.0
cam_auto.sensor_width = 36.0
cam_auto.clip_end = 1000.0
ob_auto_camera = bpy.data.objects.new('AutoCamera', cam_auto)
scene.collection.objects.link(ob_auto_camera)
ob_auto_camera.location = (6.97555, -8.37066, 6.88822)
ob_auto_camera.rotation_euler = (1.09748, -7.21219e-08, 0.694738)
scene.camera = ob_auto_camera
bpy.context.view_layer.update()
